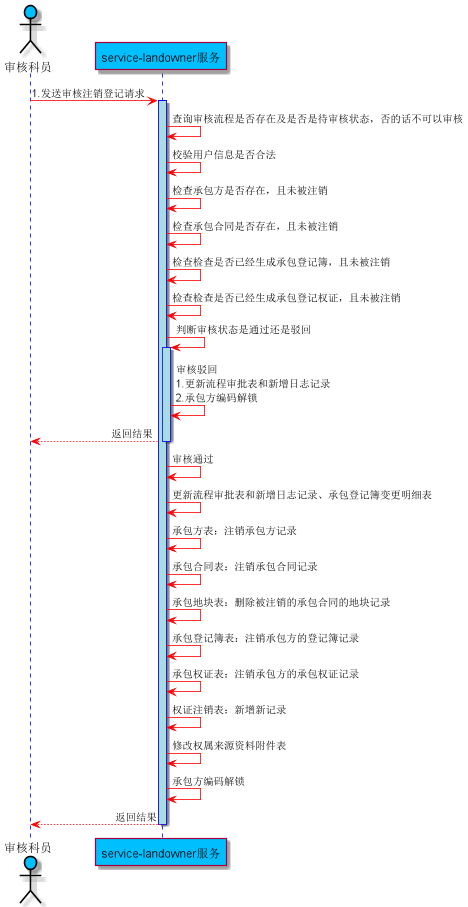

The diagram above was rendered by PlantUML. Its source (embedded in the PNG):
@startuml
skinparam sequence {
ArrowColor red
ActorBorderColor black
LifeLineBorderColor blue
LifeLineBackgroundColor #A9DCDF


ParticipantBackgroundColor DeepSkyBlue
ParticipantFontName Aapex
ParticipantFontSize 15
ParticipantFontColor black

ActorBackgroundColor DeepSkyBlue
ActorFontColor black
ActorFontSize 15
ActorFontName Aapex
}
skinparam sequenceMessageAlign right
actor 审核科员
participant "service-landowner服务" as A

审核科员 -> A:1.发送审核注销登记请求
activate A

A -> A: 查询审核流程是否存在及是否是待审核状态，否的话不可以审核
A -> A: 校验用户信息是否合法
A -> A: 检查承包方是否存在，且未被注销
A -> A: 检查承包合同是否存在，且未被注销
A -> A: 检查检查是否已经生成承包登记簿，且未被注销
A -> A: 检查检查是否已经生成承包登记权证，且未被注销

A -> A: 判断审核状态是通过还是驳回
activate A
A -> A: 审核驳回\n1.更新流程审批表和新增日志记录\n2.承包方编码解锁
A --> 审核科员: 返回结果
deactivate A
A -> A: 审核通过
A -> A: 更新流程审批表和新增日志记录、承包登记簿变更明细表
A -> A: 承包方表：注销承包方记录
A -> A: 承包合同表：注销承包合同记录
A -> A: 承包地块表：删除被注销的承包合同的地块记录
A -> A: 承包登记簿表：注销承包方的登记簿记录
A -> A: 承包权证表：注销承包方的承包权证记录
A -> A: 权证注销表：新增新记录
A -> A: 修改权属来源资料附件表
A -> A: 承包方编码解锁


A --> 审核科员: 返回结果
deactivate A



@enduml